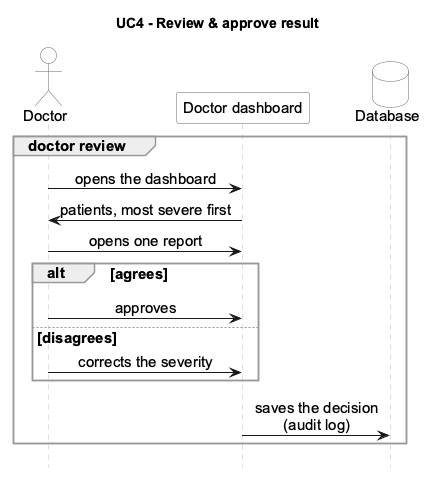

The diagram above was rendered by PlantUML. Its source (embedded in the PNG):
@startuml UC4
skinparam shadowing false
skinparam defaultFontName Arial
skinparam defaultFontSize 15
skinparam sequenceMessageAlign center
skinparam sequence {
  LifeLineBorderColor #BBBBBB
  ParticipantBorderColor #666666
  ParticipantBackgroundColor #FFFFFF
  ActorBorderColor #666666
  ActorBackgroundColor #FFFFFF
  GroupBorderColor #999999
}
skinparam database {
  BorderColor #666666
  BackgroundColor #FFFFFF
}
skinparam queue {
  BorderColor #666666
  BackgroundColor #FFFFFF
}
skinparam note {
  BorderColor #BBBBBB
  BackgroundColor #FFFFFF
}
hide footbox
title UC4 - Review & approve result

actor "Doctor" as DOC
participant "Doctor dashboard" as DASH
database "Database" as DB

group doctor review
  DOC -> DASH : opens the dashboard
  DASH -> DOC : patients, most severe first
  DOC -> DASH : opens one report
  alt agrees
    DOC -> DASH : approves
  else disagrees
    DOC -> DASH : corrects the severity
  end
  DASH -> DB : saves the decision\n(audit log)
end
@enduml